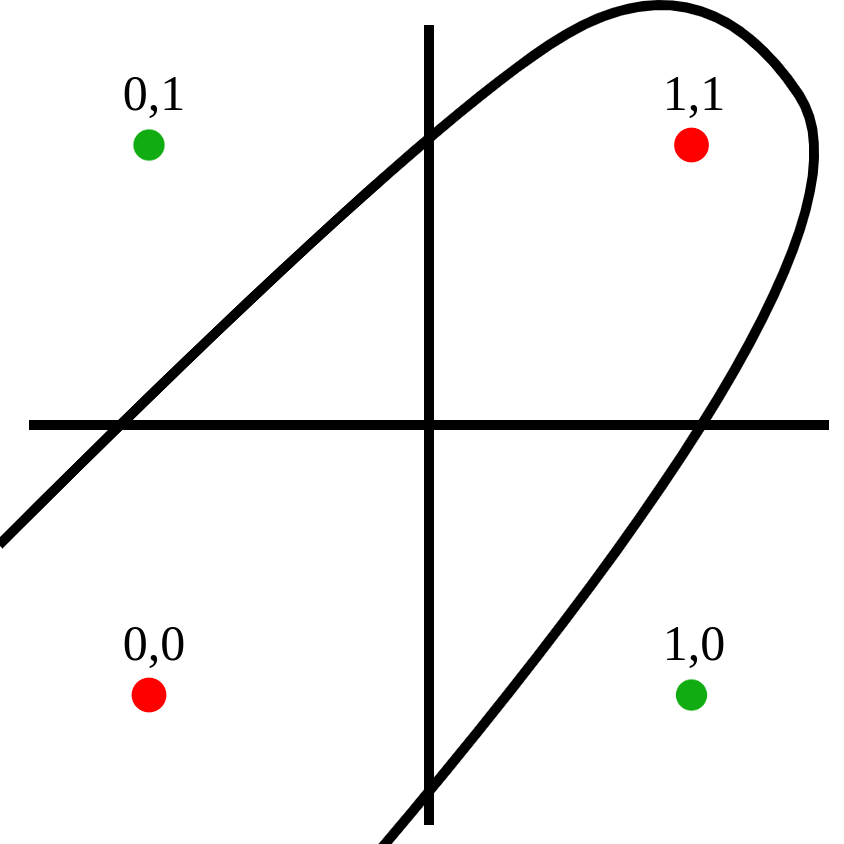

The diagram above was exported from draw.io. Its source (the exported page's mxGraphModel, read from the mxfile embedded in the PNG):
<mxGraphModel dx="327" dy="169" grid="1" gridSize="10" guides="1" tooltips="1" connect="1" arrows="1" fold="1" page="1" pageScale="1" pageWidth="850" pageHeight="1100" math="0" shadow="0">
  <root>
    <mxCell id="0" />
    <mxCell id="1" parent="0" />
    <mxCell id="EwmpuWuWuXog1mGuVtdV-3" value="" style="endArrow=none;html=1;rounded=0;" edge="1" parent="1">
      <mxGeometry width="50" height="50" relative="1" as="geometry">
        <mxPoint x="360" y="320" as="sourcePoint" />
        <mxPoint x="440" y="320" as="targetPoint" />
      </mxGeometry>
    </mxCell>
    <mxCell id="EwmpuWuWuXog1mGuVtdV-4" value="" style="endArrow=none;html=1;rounded=0;" edge="1" parent="1">
      <mxGeometry width="50" height="50" relative="1" as="geometry">
        <mxPoint x="400" y="279.99999999999994" as="sourcePoint" />
        <mxPoint x="400" y="360" as="targetPoint" />
      </mxGeometry>
    </mxCell>
    <mxCell id="EwmpuWuWuXog1mGuVtdV-10" value="" style="shape=image;verticalLabelPosition=bottom;labelBackgroundColor=default;verticalAlign=top;aspect=fixed;imageAspect=0;image=https://www.citypng.com/public/uploads/small/11641513654yqwbmgtfzw5izq0w4kyftdwzrvkc7pcfjf4tvby9jwmr0tongh73m8onebbl6py8f3vtijhjpl2k6mak62yedgjkpnoldcgalcnd.png;" vertex="1" parent="1">
      <mxGeometry x="370" y="290" width="5" height="5" as="geometry" />
    </mxCell>
    <mxCell id="EwmpuWuWuXog1mGuVtdV-13" value="" style="shape=image;verticalLabelPosition=bottom;labelBackgroundColor=default;verticalAlign=top;aspect=fixed;imageAspect=0;image=http://assets.stickpng.com/images/58afdad6829958a978a4a693.png;" vertex="1" parent="1">
      <mxGeometry x="425" y="290.75" width="3.5" height="3.5" as="geometry" />
    </mxCell>
    <mxCell id="EwmpuWuWuXog1mGuVtdV-14" value="" style="shape=image;verticalLabelPosition=bottom;labelBackgroundColor=default;verticalAlign=top;aspect=fixed;imageAspect=0;image=https://www.citypng.com/public/uploads/small/11641513654yqwbmgtfzw5izq0w4kyftdwzrvkc7pcfjf4tvby9jwmr0tongh73m8onebbl6py8f3vtijhjpl2k6mak62yedgjkpnoldcgalcnd.png;" vertex="1" parent="1">
      <mxGeometry x="424.25" y="345" width="5" height="5" as="geometry" />
    </mxCell>
    <mxCell id="EwmpuWuWuXog1mGuVtdV-15" value="" style="shape=image;verticalLabelPosition=bottom;labelBackgroundColor=default;verticalAlign=top;aspect=fixed;imageAspect=0;image=http://assets.stickpng.com/images/58afdad6829958a978a4a693.png;" vertex="1" parent="1">
      <mxGeometry x="370.75" y="345.75" width="3.5" height="3.5" as="geometry" />
    </mxCell>
    <mxCell id="EwmpuWuWuXog1mGuVtdV-16" value="&lt;font face=&quot;Georgia&quot; style=&quot;line-height: 1; font-size: 5px;&quot;&gt;0,1&lt;/font&gt;" style="text;html=1;strokeColor=none;fillColor=none;align=center;verticalAlign=middle;whiteSpace=wrap;rounded=0;labelBackgroundColor=none;labelBorderColor=none;fontColor=#000000;" vertex="1" parent="1">
      <mxGeometry x="366.99999999999994" y="283" width="12.18" height="4" as="geometry" />
    </mxCell>
    <mxCell id="EwmpuWuWuXog1mGuVtdV-19" value="&lt;font face=&quot;Georgia&quot; style=&quot;line-height: 1; font-size: 5px;&quot;&gt;1,1&lt;/font&gt;" style="text;html=1;strokeColor=none;fillColor=none;align=center;verticalAlign=middle;whiteSpace=wrap;rounded=0;labelBackgroundColor=none;labelBorderColor=none;fontColor=#000000;" vertex="1" parent="1">
      <mxGeometry x="420.65999999999997" y="283" width="12.18" height="4" as="geometry" />
    </mxCell>
    <mxCell id="EwmpuWuWuXog1mGuVtdV-20" value="&lt;font face=&quot;Georgia&quot; style=&quot;line-height: 1; font-size: 5px;&quot;&gt;1,0&lt;/font&gt;" style="text;html=1;strokeColor=none;fillColor=none;align=center;verticalAlign=middle;whiteSpace=wrap;rounded=0;labelBackgroundColor=none;labelBorderColor=none;fontColor=#000000;" vertex="1" parent="1">
      <mxGeometry x="420.99999999999994" y="338" width="12.18" height="4" as="geometry" />
    </mxCell>
    <mxCell id="EwmpuWuWuXog1mGuVtdV-21" value="&lt;font face=&quot;Georgia&quot; style=&quot;line-height: 1; font-size: 5px;&quot;&gt;0,0&lt;/font&gt;" style="text;html=1;strokeColor=none;fillColor=none;align=center;verticalAlign=middle;whiteSpace=wrap;rounded=0;labelBackgroundColor=none;labelBorderColor=none;fontColor=#000000;" vertex="1" parent="1">
      <mxGeometry x="366.99999999999994" y="338" width="12.18" height="4" as="geometry" />
    </mxCell>
    <mxCell id="EwmpuWuWuXog1mGuVtdV-25" value="" style="curved=1;endArrow=classic;html=1;rounded=0;fontFamily=Georgia;fontSize=5;fontColor=#000000;" edge="1" parent="1">
      <mxGeometry width="50" height="50" relative="1" as="geometry">
        <mxPoint x="357" y="332" as="sourcePoint" />
        <mxPoint x="387" y="372" as="targetPoint" />
        <Array as="points">
          <mxPoint x="397" y="292" />
          <mxPoint x="427" y="272" />
          <mxPoint x="447" y="302" />
        </Array>
      </mxGeometry>
    </mxCell>
  </root>
</mxGraphModel>